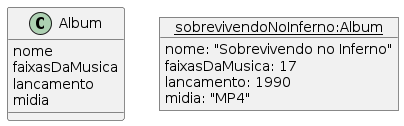

The diagram above was rendered by PlantUML. Its source (embedded in the PNG):
@startuml
class Album {
    nome
    faixasDaMusica
    lancamento
    midia
}

object "<u>sobrevivendoNoInferno:Album</u>" as sobrevivendo {
    nome: "Sobrevivendo no Inferno"
    faixasDaMusica: 17
    lancamento: 1990
    midia: "MP4"
}
@enduml